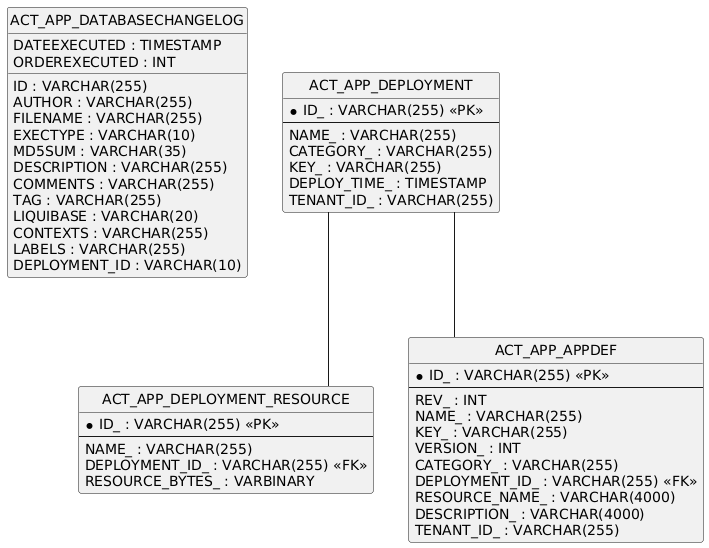

The diagram above was rendered by PlantUML. Its source (embedded in the PNG):
@startuml
hide circle
skinparam linetype ortho

entity "ACT_APP_DATABASECHANGELOG" as ACT_APP_DATABASECHANGELOG {
  ID : VARCHAR(255)
  AUTHOR : VARCHAR(255)
  FILENAME : VARCHAR(255)
  DATEEXECUTED : TIMESTAMP
  ORDEREXECUTED : INT
  EXECTYPE : VARCHAR(10)
  MD5SUM : VARCHAR(35)
  DESCRIPTION : VARCHAR(255)
  COMMENTS : VARCHAR(255)
  TAG : VARCHAR(255)
  LIQUIBASE : VARCHAR(20)
  CONTEXTS : VARCHAR(255)
  LABELS : VARCHAR(255)
  DEPLOYMENT_ID : VARCHAR(10)
}

entity "ACT_APP_DEPLOYMENT" as ACT_APP_DEPLOYMENT {
  * ID_ : VARCHAR(255) <<PK>>
  --
  NAME_ : VARCHAR(255)
  CATEGORY_ : VARCHAR(255)
  KEY_ : VARCHAR(255)
  DEPLOY_TIME_ : TIMESTAMP
  TENANT_ID_ : VARCHAR(255)
}

entity "ACT_APP_DEPLOYMENT_RESOURCE" as ACT_APP_DEPLOYMENT_RESOURCE {
  * ID_ : VARCHAR(255) <<PK>>
  --
  NAME_ : VARCHAR(255)
  DEPLOYMENT_ID_ : VARCHAR(255) <<FK>>
  RESOURCE_BYTES_ : VARBINARY
}

entity "ACT_APP_APPDEF" as ACT_APP_APPDEF {
  * ID_ : VARCHAR(255) <<PK>>
  --
  REV_ : INT
  NAME_ : VARCHAR(255)
  KEY_ : VARCHAR(255)
  VERSION_ : INT
  CATEGORY_ : VARCHAR(255)
  DEPLOYMENT_ID_ : VARCHAR(255) <<FK>>
  RESOURCE_NAME_ : VARCHAR(4000)
  DESCRIPTION_ : VARCHAR(4000)
  TENANT_ID_ : VARCHAR(255)
}

ACT_APP_DEPLOYMENT -- ACT_APP_DEPLOYMENT_RESOURCE
ACT_APP_DEPLOYMENT -- ACT_APP_APPDEF
@enduml